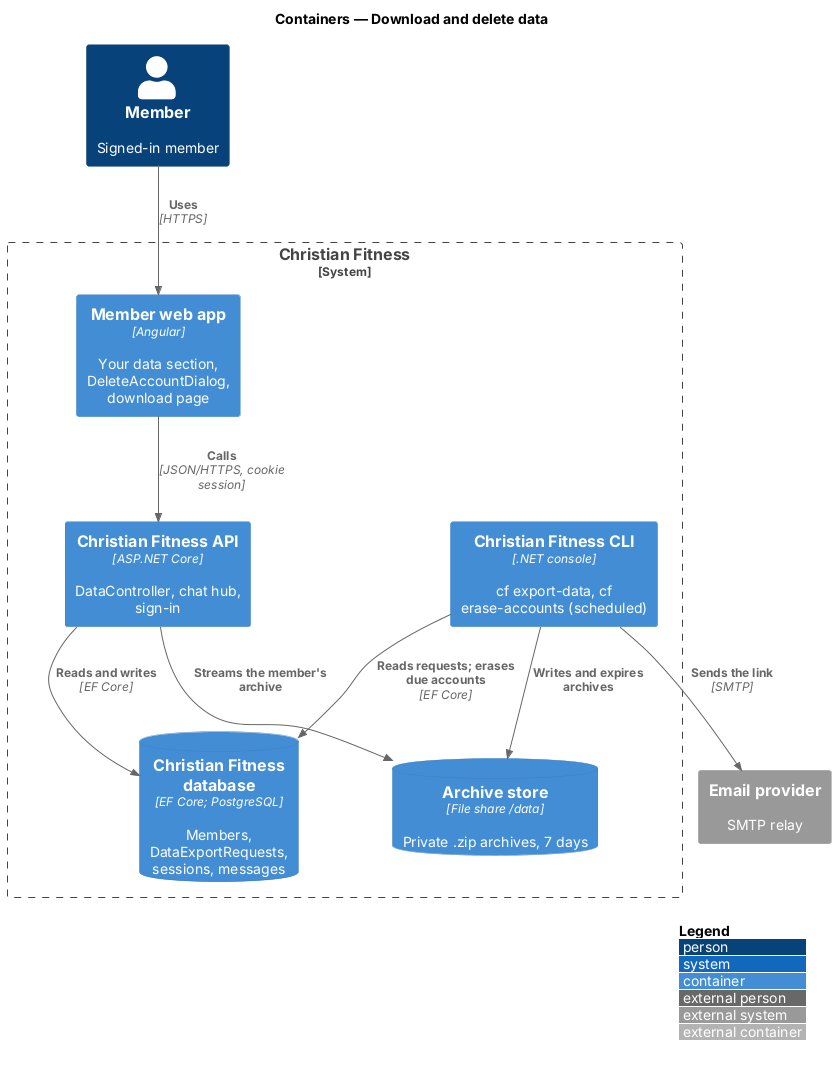

The diagram above was rendered by PlantUML. Its source (embedded in the PNG):
@startuml
!include <C4/C4_Container>
LAYOUT_WITH_LEGEND()
title Containers — Download and delete data

Person(member, "Member", "Signed-in member")
System_Boundary(cf, "Christian Fitness") {
  Container(web, "Member web app", "Angular", "Your data section, DeleteAccountDialog, download page")
  Container(api, "Christian Fitness API", "ASP.NET Core", "DataController, chat hub, sign-in")
  Container(cli, "Christian Fitness CLI", ".NET console", "cf export-data, cf erase-accounts (scheduled)")
  ContainerDb(db, "Christian Fitness database", "EF Core; PostgreSQL", "Members, DataExportRequests, sessions, messages")
  ContainerDb(files, "Archive store", "File share /data", "Private .zip archives, 7 days")
}
System_Ext(mail, "Email provider", "SMTP relay")
Rel(member, web, "Uses", "HTTPS")
Rel(web, api, "Calls", "JSON/HTTPS, cookie session")
Rel(api, db, "Reads and writes", "EF Core")
Rel(api, files, "Streams the member's archive")
Rel(cli, db, "Reads requests; erases due accounts", "EF Core")
Rel(cli, files, "Writes and expires archives")
Rel(cli, mail, "Sends the link", "SMTP")
@enduml